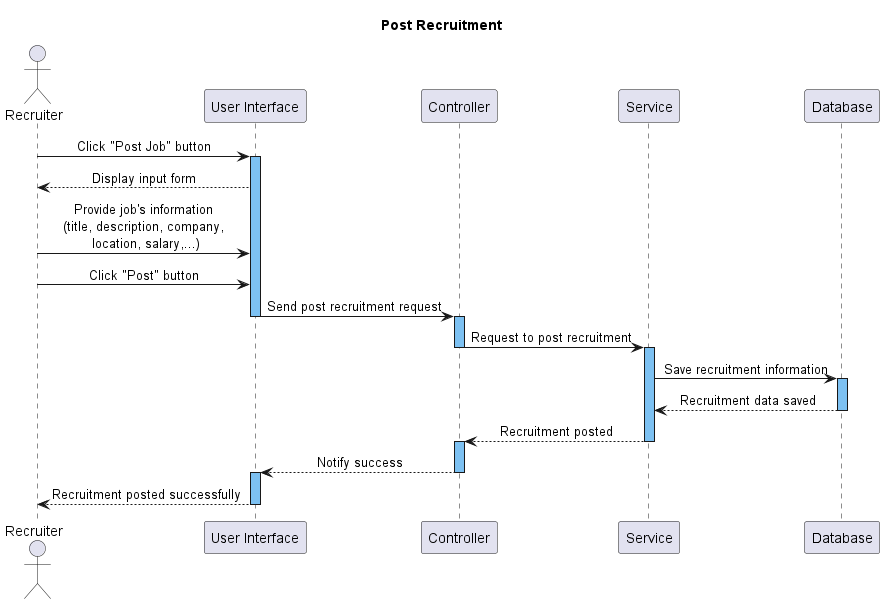

The diagram above was rendered by PlantUML. Its source (embedded in the PNG):
@startuml
title Post Recruitment
skinparam SequenceMessageAlignment center
!$b = "#7DC1F2"

actor Recruiter
participant "User Interface" as UI
participant Controller
participant Service

participant "Database" as DB


Recruiter -> UI: Click "Post Job" button
activate UI $b
UI --> Recruiter : Display input form
Recruiter -> UI : Provide job's information\n(title, description, company,\n location, salary,...)
Recruiter -> UI : Click "Post" button


UI -> Controller: Send post recruitment request
deactivate UI
activate Controller $b
Controller -> Service: Request to post recruitment
deactivate Controller
activate Service $b

Service -> DB: Save recruitment information
activate DB $b
DB --> Service: Recruitment data saved
deactivate DB

Service --> Controller: Recruitment posted
deactivate Service
activate Controller $b
Controller --> UI: Notify success
deactivate Controller
activate UI $b
UI --> Recruiter: Recruitment posted successfully
deactivate UI
@enduml